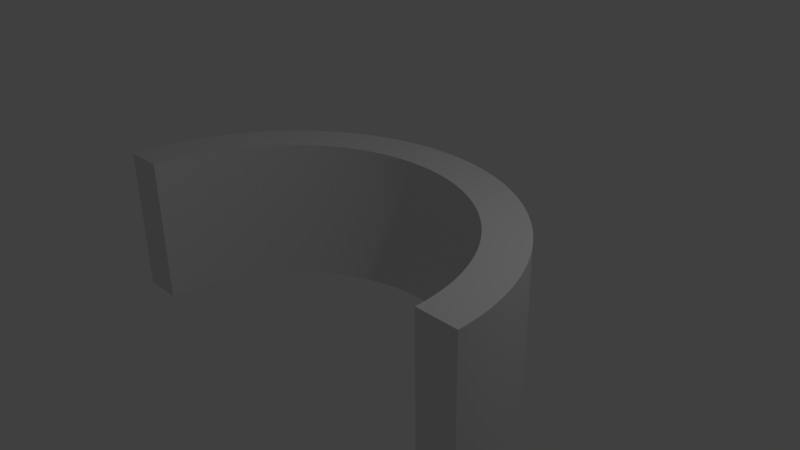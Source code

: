 # Source: arena_half.blend  (saved by Blender 2.76.0; exported with 4.5.12 LTS)
import bpy
from mathutils import Matrix  # noqa: F401  (used for matrix-valued properties, if any)

bpy.ops.wm.read_factory_settings(use_empty=True)
scene = bpy.context.scene
scene.name = 'Scene'

# ---- collections
col_collection_1 = bpy.data.collections.new('Collection 1'); scene.collection.children.link(col_collection_1)

# ---- world
world_world = bpy.data.worlds.new('World'); scene.world = world_world
world_world.color = (0.05088, 0.05088, 0.05088)
world_world.use_sun_shadow = False
world_world.sun_shadow_jitter_overblur = 0.0
world_world.cycles.sampling_method = 'MANUAL'
world_world.cycles.sample_map_resolution = 256

# ---- cameras
cam_camera = bpy.data.cameras.new('Camera')
cam_camera.clip_end = 100.0
cam_camera.lens = 35.0
cam_camera.sensor_width = 32.0
cam_camera.sensor_height = 18.0
cam_camera.ortho_scale = 7.314
cam_camera.dof.focus_distance = 0.0
cam_camera.dof.aperture_fstop = 128.0

# ---- lights
light_lamp = bpy.data.lights.new('Lamp', 'POINT')
light_lamp.transmission_factor = 0.0
light_lamp.cutoff_distance = 30.0
light_lamp.energy = 100.0
light_lamp.shadow_buffer_clip_start = 1.001
light_lamp.shadow_soft_size = 0.1
light_lamp.shadow_maximum_resolution = 0.006
light_lamp.use_absolute_resolution = True
light_lamp.cycles.use_multiple_importance_sampling = False

# ---- meshes
me_cylinder = bpy.data.meshes.new('Cylinder')
me_cylinder.from_pydata([(-2.74e-07, 0.8111, -1.0), (-2.74e-07, 0.8111, 1.0), (0.1198, 0.8081, -1.0), (0.1198, 0.8081, 1.0), (0.2393, 0.7993, -1.0), (0.2393, 0.7993, 1.0), (0.3583, 0.7846, -1.0), (0.3583, 0.7846, 1.0), (0.4764, 0.7641, -1.0), (0.4764, 0.7641, 1.0), (0.5933, 0.7379, -1.0), (0.5933, 0.7379, 1.0), (0.7088, 0.7059, -1.0), (0.7088, 0.7059, 1.0), (0.8226, 0.6683, -1.0), (0.8226, 0.6683, 1.0), (0.9345, 0.6252, -1.0), (0.9345, 0.6252, 1.0), (1.044, 0.5766, -1.0), (1.044, 0.5766, 1.0), (1.151, 0.5227, -1.0), (1.151, 0.5227, 1.0), (1.255, 0.4637, -1.0), (1.255, 0.4637, 1.0), (1.357, 0.3995, -1.0), (1.357, 0.3995, 1.0), (1.455, 0.3305, -1.0), (1.455, 0.3305, 1.0), (1.549, 0.2568, -1.0), (1.549, 0.2568, 1.0), (1.64, 0.1785, -1.0), (1.64, 0.1785, 1.0), (1.727, 0.09586, -1.0), (1.727, 0.09586, 1.0), (1.809, 0.009057, -1.0), (1.809, 0.009057, 1.0), (1.888, -0.0817, -1.0), (1.888, -0.0817, 1.0), (1.961, -0.1762, -1.0), (1.961, -0.1762, 1.0), (2.03, -0.2742, -1.0), (2.03, -0.2742, 1.0), (2.094, -0.3754, -1.0), (2.094, -0.3754, 1.0), (2.154, -0.4797, -1.0), (2.154, -0.4797, 1.0), (2.207, -0.5868, -1.0), (2.207, -0.5868, 1.0), (2.256, -0.6963, -1.0), (2.256, -0.6963, 1.0), (2.299, -0.8082, -1.0), (2.299, -0.8082, 1.0), (2.337, -0.922, -1.0), (2.337, -0.922, 1.0), (2.369, -1.037, -1.0), (2.369, -1.037, 1.0), (2.395, -1.154, -1.0), (2.395, -1.154, 1.0), (2.415, -1.273, -1.0), (2.415, -1.273, 1.0), (2.43, -1.391, -1.0), (2.43, -1.391, 1.0), (2.439, -1.511, -1.0), (2.439, -1.511, 1.0), (2.442, -1.631, -1.0), (2.442, -1.631, 1.0), (-2.442, -1.631, -1.0), (-2.442, -1.631, 1.0), (-2.439, -1.511, -1.0), (-2.439, -1.511, 1.0), (-2.43, -1.391, -1.0), (-2.43, -1.391, 1.0), (-2.415, -1.273, -1.0), (-2.415, -1.273, 1.0), (-2.395, -1.154, -1.0), (-2.395, -1.154, 1.0), (-2.369, -1.037, -1.0), (-2.369, -1.037, 1.0), (-2.337, -0.922, -1.0), (-2.337, -0.922, 1.0), (-2.299, -0.8082, -1.0), (-2.299, -0.8082, 1.0), (-2.256, -0.6963, -1.0), (-2.256, -0.6963, 1.0), (-2.207, -0.5868, -1.0), (-2.207, -0.5868, 1.0), (-2.154, -0.4797, -1.0), (-2.154, -0.4797, 1.0), (-2.094, -0.3754, -1.0), (-2.094, -0.3754, 1.0), (-2.03, -0.2742, -1.0), (-2.03, -0.2742, 1.0), (-1.961, -0.1762, -1.0), (-1.961, -0.1762, 1.0), (-1.888, -0.08169, -1.0), (-1.888, -0.08169, 1.0), (-1.809, 0.009059, -1.0), (-1.809, 0.009059, 1.0), (-1.727, 0.09586, -1.0), (-1.727, 0.09586, 1.0), (-1.64, 0.1785, -1.0), (-1.64, 0.1785, 1.0), (-1.549, 0.2568, -1.0), (-1.549, 0.2568, 1.0), (-1.455, 0.3305, -1.0), (-1.455, 0.3305, 1.0), (-1.357, 0.3995, -1.0), (-1.357, 0.3995, 1.0), (-1.255, 0.4637, -1.0), (-1.255, 0.4637, 1.0), (-1.151, 0.5227, -1.0), (-1.151, 0.5227, 1.0), (-1.044, 0.5766, -1.0), (-1.044, 0.5766, 1.0), (-0.9345, 0.6252, -1.0), (-0.9345, 0.6252, 1.0), (-0.8226, 0.6683, -1.0), (-0.8226, 0.6683, 1.0), (-0.7088, 0.7059, -1.0), (-0.7088, 0.7059, 1.0), (-0.5933, 0.7379, -1.0), (-0.5933, 0.7379, 1.0), (-0.4764, 0.7641, -1.0), (-0.4764, 0.7641, 1.0), (-0.3583, 0.7846, -1.0), (-0.3583, 0.7846, 1.0), (-0.2393, 0.7993, -1.0), (-0.2393, 0.7993, 1.0), (-0.1198, 0.8081, -1.0), (-0.1198, 0.8081, 1.0), (0.0, 1.369, -1.0), (0.1472, 1.366, -1.0), (0.1472, 1.366, 1.0), (0.0, 1.369, 1.0), (0.2941, 1.355, -1.0), (0.2941, 1.355, 1.0), (0.4402, 1.337, -1.0), (0.4402, 1.337, 1.0), (0.5853, 1.312, -1.0), (0.5853, 1.312, 1.0), (0.7289, 1.279, -1.0), (0.7289, 1.279, 1.0), (0.8709, 1.24, -1.0), (0.8709, 1.24, 1.0), (1.011, 1.194, -1.0), (1.011, 1.194, 1.0), (1.148, 1.141, -1.0), (1.148, 1.141, 1.0), (1.283, 1.081, -1.0), (1.283, 1.081, 1.0), (1.414, 1.015, -1.0), (1.414, 1.015, 1.0), (1.542, 0.9424, -1.0), (1.542, 0.9424, 1.0), (1.667, 0.8636, -1.0), (1.667, 0.8636, 1.0), (1.787, 0.7788, -1.0), (1.787, 0.7788, 1.0), (1.903, 0.6882, -1.0), (1.903, 0.6882, 1.0), (2.015, 0.5921, -1.0), (2.015, 0.5921, 1.0), (2.121, 0.4905, -1.0), (2.121, 0.4905, 1.0), (2.223, 0.3839, -1.0), (2.223, 0.3839, 1.0), (2.319, 0.2724, -1.0), (2.319, 0.2724, 1.0), (2.41, 0.1563, -1.0), (2.41, 0.1563, 1.0), (2.494, 0.03591, -1.0), (2.494, 0.03591, 1.0), (2.573, -0.08849, -1.0), (2.573, -0.08849, 1.0), (2.646, -0.2166, -1.0), (2.646, -0.2166, 1.0), (2.712, -0.3481, -1.0), (2.712, -0.3481, 1.0), (2.772, -0.4828, -1.0), (2.772, -0.4828, 1.0), (2.825, -0.6201, -1.0), (2.825, -0.6201, 1.0), (2.871, -0.7599, -1.0), (2.871, -0.7599, 1.0), (2.91, -0.9019, -1.0), (2.91, -0.9019, 1.0), (2.942, -1.046, -1.0), (2.942, -1.046, 1.0), (2.968, -1.191, -1.0), (2.968, -1.191, 1.0), (2.986, -1.337, -1.0), (2.986, -1.337, 1.0), (2.996, -1.484, -1.0), (2.996, -1.484, 1.0), (3.0, -1.631, -1.0), (3.0, -1.631, 1.0), (-3.0, -1.631, -1.0), (-3.0, -1.631, 1.0), (-2.996, -1.484, -1.0), (-2.996, -1.484, 1.0), (-2.986, -1.337, -1.0), (-2.986, -1.337, 1.0), (-2.968, -1.191, -1.0), (-2.968, -1.191, 1.0), (-2.942, -1.046, -1.0), (-2.942, -1.046, 1.0), (-2.91, -0.9019, -1.0), (-2.91, -0.9019, 1.0), (-2.871, -0.7599, -1.0), (-2.871, -0.7599, 1.0), (-2.825, -0.6201, -1.0), (-2.825, -0.6201, 1.0), (-2.772, -0.4828, -1.0), (-2.772, -0.4828, 1.0), (-2.712, -0.3481, -1.0), (-2.712, -0.3481, 1.0), (-2.646, -0.2166, -1.0), (-2.646, -0.2166, 1.0), (-2.573, -0.08849, -1.0), (-2.573, -0.08849, 1.0), (-2.494, 0.03591, -1.0), (-2.494, 0.03591, 1.0), (-2.41, 0.1563, -1.0), (-2.41, 0.1563, 1.0), (-2.319, 0.2724, -1.0), (-2.319, 0.2724, 1.0), (-2.223, 0.3839, -1.0), (-2.223, 0.3839, 1.0), (-2.121, 0.4905, -1.0), (-2.121, 0.4905, 1.0), (-2.015, 0.5921, -1.0), (-2.015, 0.5921, 1.0), (-1.903, 0.6882, -1.0), (-1.903, 0.6882, 1.0), (-1.787, 0.7788, -1.0), (-1.787, 0.7788, 1.0), (-1.667, 0.8636, -1.0), (-1.667, 0.8636, 1.0), (-1.542, 0.9424, -1.0), (-1.542, 0.9424, 1.0), (-1.414, 1.015, -1.0), (-1.414, 1.015, 1.0), (-1.283, 1.081, -1.0), (-1.283, 1.081, 1.0), (-1.148, 1.141, -1.0), (-1.148, 1.141, 1.0), (-1.011, 1.194, -1.0), (-1.011, 1.194, 1.0), (-0.8708, 1.24, -1.0), (-0.8708, 1.24, 1.0), (-0.7289, 1.279, -1.0), (-0.7289, 1.279, 1.0), (-0.5853, 1.312, -1.0), (-0.5853, 1.312, 1.0), (-0.4402, 1.337, -1.0), (-0.4402, 1.337, 1.0), (-0.294, 1.355, -1.0), (-0.294, 1.355, 1.0), (-0.1472, 1.366, -1.0), (-0.1472, 1.366, 1.0)], [], [(130, 133, 132, 131), (131, 132, 135, 134), (134, 135, 137, 136), (136, 137, 139, 138), (138, 139, 141, 140), (140, 141, 143, 142), (142, 143, 145, 144), (144, 145, 147, 146), (146, 147, 149, 148), (148, 149, 151, 150), (150, 151, 153, 152), (152, 153, 155, 154), (154, 155, 157, 156), (156, 157, 159, 158), (158, 159, 161, 160), (160, 161, 163, 162), (162, 163, 165, 164), (164, 165, 167, 166), (166, 167, 169, 168), (168, 169, 171, 170), (170, 171, 173, 172), (172, 173, 175, 174), (174, 175, 177, 176), (176, 177, 179, 178), (178, 179, 181, 180), (180, 181, 183, 182), (182, 183, 185, 184), (184, 185, 187, 186), (186, 187, 189, 188), (188, 189, 191, 190), (190, 191, 193, 192), (192, 193, 195, 194), (196, 197, 199, 198), (198, 199, 201, 200), (200, 201, 203, 202), (202, 203, 205, 204), (204, 205, 207, 206), (206, 207, 209, 208), (208, 209, 211, 210), (210, 211, 213, 212), (212, 213, 215, 214), (214, 215, 217, 216), (216, 217, 219, 218), (218, 219, 221, 220), (220, 221, 223, 222), (222, 223, 225, 224), (224, 225, 227, 226), (226, 227, 229, 228), (228, 229, 231, 230), (230, 231, 233, 232), (232, 233, 235, 234), (234, 235, 237, 236), (236, 237, 239, 238), (238, 239, 241, 240), (240, 241, 243, 242), (242, 243, 245, 244), (244, 245, 247, 246), (246, 247, 249, 248), (248, 249, 251, 250), (250, 251, 253, 252), (252, 253, 255, 254), (254, 255, 257, 256), (258, 259, 133, 130), (256, 257, 259, 258), (61, 60, 62, 63), (65, 63, 62, 64), (2, 0, 130, 131), (1, 3, 132, 133), (4, 2, 131, 134), (3, 5, 135, 132), (6, 4, 134, 136), (5, 7, 137, 135), (8, 6, 136, 138), (7, 9, 139, 137), (10, 8, 138, 140), (9, 11, 141, 139), (12, 10, 140, 142), (11, 13, 143, 141), (14, 12, 142, 144), (13, 15, 145, 143), (16, 14, 144, 146), (15, 17, 147, 145), (18, 16, 146, 148), (17, 19, 149, 147), (20, 18, 148, 150), (19, 21, 151, 149), (22, 20, 150, 152), (21, 23, 153, 151), (24, 22, 152, 154), (23, 25, 155, 153), (26, 24, 154, 156), (25, 27, 157, 155), (28, 26, 156, 158), (27, 29, 159, 157), (30, 28, 158, 160), (29, 31, 161, 159), (32, 30, 160, 162), (31, 33, 163, 161), (34, 32, 162, 164), (33, 35, 165, 163), (36, 34, 164, 166), (35, 37, 167, 165), (38, 36, 166, 168), (37, 39, 169, 167), (40, 38, 168, 170), (39, 41, 171, 169), (42, 40, 170, 172), (41, 43, 173, 171), (44, 42, 172, 174), (43, 45, 175, 173), (46, 44, 174, 176), (45, 47, 177, 175), (48, 46, 176, 178), (47, 49, 179, 177), (50, 48, 178, 180), (49, 51, 181, 179), (52, 50, 180, 182), (51, 53, 183, 181), (54, 52, 182, 184), (53, 55, 185, 183), (56, 54, 184, 186), (55, 57, 187, 185), (58, 56, 186, 188), (57, 59, 189, 187), (60, 58, 188, 190), (59, 61, 191, 189), (62, 60, 190, 192), (61, 63, 193, 191), (64, 62, 192, 194), (63, 65, 195, 193), (68, 66, 196, 198), (67, 69, 199, 197), (70, 68, 198, 200), (69, 71, 201, 199), (72, 70, 200, 202), (71, 73, 203, 201), (74, 72, 202, 204), (73, 75, 205, 203), (76, 74, 204, 206), (75, 77, 207, 205), (78, 76, 206, 208), (77, 79, 209, 207), (80, 78, 208, 210), (79, 81, 211, 209), (82, 80, 210, 212), (81, 83, 213, 211), (84, 82, 212, 214), (83, 85, 215, 213), (86, 84, 214, 216), (85, 87, 217, 215), (88, 86, 216, 218), (87, 89, 219, 217), (90, 88, 218, 220), (89, 91, 221, 219), (92, 90, 220, 222), (91, 93, 223, 221), (94, 92, 222, 224), (93, 95, 225, 223), (96, 94, 224, 226), (95, 97, 227, 225), (98, 96, 226, 228), (97, 99, 229, 227), (100, 98, 228, 230), (99, 101, 231, 229), (102, 100, 230, 232), (101, 103, 233, 231), (104, 102, 232, 234), (103, 105, 235, 233), (106, 104, 234, 236), (105, 107, 237, 235), (108, 106, 236, 238), (107, 109, 239, 237), (110, 108, 238, 240), (109, 111, 241, 239), (112, 110, 240, 242), (111, 113, 243, 241), (114, 112, 242, 244), (113, 115, 245, 243), (116, 114, 244, 246), (115, 117, 247, 245), (118, 116, 246, 248), (117, 119, 249, 247), (120, 118, 248, 250), (119, 121, 251, 249), (122, 120, 250, 252), (121, 123, 253, 251), (124, 122, 252, 254), (123, 125, 255, 253), (126, 124, 254, 256), (125, 127, 257, 255), (128, 126, 256, 258), (127, 129, 259, 257), (0, 128, 258, 130), (129, 1, 133, 259), (61, 59, 58, 60), (56, 58, 59, 57), (54, 56, 57, 55), (52, 54, 55, 53), (50, 52, 53, 51), (48, 50, 51, 49), (46, 48, 49, 47), (44, 46, 47, 45), (42, 44, 45, 43), (40, 42, 43, 41), (38, 40, 41, 39), (36, 38, 39, 37), (34, 36, 37, 35), (32, 34, 35, 33), (30, 32, 33, 31), (28, 30, 31, 29), (26, 28, 29, 27), (18, 20, 22, 24), (24, 26, 27, 25), (25, 23, 22, 24), (23, 21, 20, 22), (20, 21, 19, 18), (16, 18, 19, 17), (14, 16, 17, 15), (12, 14, 15, 13), (10, 12, 13, 11), (8, 10, 11, 9), (6, 8, 9, 7), (4, 6, 7, 5), (2, 4, 5, 3), (0, 2, 3, 1), (128, 0, 1, 129), (126, 128, 129, 127), (124, 126, 127, 125), (122, 124, 125, 123), (120, 122, 123, 121), (118, 120, 121, 119), (116, 118, 119, 117), (114, 116, 117, 115), (112, 114, 115, 113), (110, 112, 113, 111), (108, 110, 111, 109), (106, 108, 109, 107), (104, 106, 107, 105), (102, 104, 105, 103), (100, 102, 103, 101), (98, 100, 101, 99), (96, 98, 99, 97), (92, 94, 95, 93), (94, 96, 97, 95), (90, 92, 93, 91), (88, 90, 91, 89), (86, 88, 89, 87), (84, 86, 87, 85), (82, 84, 85, 83), (80, 82, 83, 81), (78, 80, 81, 79), (76, 78, 79, 77), (74, 76, 77, 75), (72, 74, 75, 73), (70, 72, 73, 71), (68, 70, 71, 69), (66, 68, 69, 67), (197, 196, 66, 67), (195, 65, 64, 194)])
me_cylinder.use_remesh_preserve_volume = False
me_cylinder.use_remesh_preserve_attributes = False
me_cylinder.use_mirror_vertex_groups = False
me_cylinder.update()

# ---- objects
ob_cylinder = bpy.data.objects.new('Cylinder', me_cylinder)
ob_lamp = bpy.data.objects.new('Lamp', light_lamp)
ob_camera = bpy.data.objects.new('Camera', cam_camera)

# ---- transforms, parenting, visibility, modifiers, constraints
ob_cylinder.location = (0.0, 0.0, 0.0)
ob_cylinder.lineart.crease_threshold = 0.0
ob_lamp.location = (4.076, 1.005, 5.904)
ob_lamp.rotation_euler = (0.6503, 0.05522, 1.866)
ob_lamp.lock_rotations_4d = False
ob_lamp.empty_display_type = 'ARROWS'
ob_lamp.color = (0.0, 0.0, 0.0, 0.0)
ob_lamp.lineart.crease_threshold = 0.0
ob_camera.location = (7.481, -6.508, 5.344)
ob_camera.rotation_euler = (1.109, 0.01082, 0.8149)
ob_camera.lock_rotations_4d = False
ob_camera.empty_display_type = 'ARROWS'
ob_camera.color = (0.0, 0.0, 0.0, 0.0)
ob_camera.display_type = 'WIRE'
ob_camera.lineart.crease_threshold = 0.0

# ---- collection membership
col_collection_1.objects.link(ob_cylinder)
col_collection_1.objects.link(ob_lamp)
col_collection_1.objects.link(ob_camera)

# ---- scene / render settings (as saved in the file)
scene.camera = ob_camera
scene.frame_start = 1; scene.frame_end = 250; scene.frame_set(1)
scene.render.engine = 'BLENDER_EEVEE_NEXT'
scene.render.resolution_percentage = 50
scene.render.dither_intensity = 0.0
scene.cycles.use_denoising = False
scene.cycles.samples = 10
scene.cycles.sampling_pattern = 'TABULATED_SOBOL'
scene.cycles.light_sampling_threshold = 0.0
scene.cycles.use_adaptive_sampling = False
scene.cycles.use_light_tree = False
scene.cycles.blur_glossy = 0.0
scene.cycles.pixel_filter_type = 'GAUSSIAN'
scene.cycles.sample_clamp_indirect = 0.0
scene.view_settings.view_transform = 'Standard'
bpy.context.view_layer.update()
